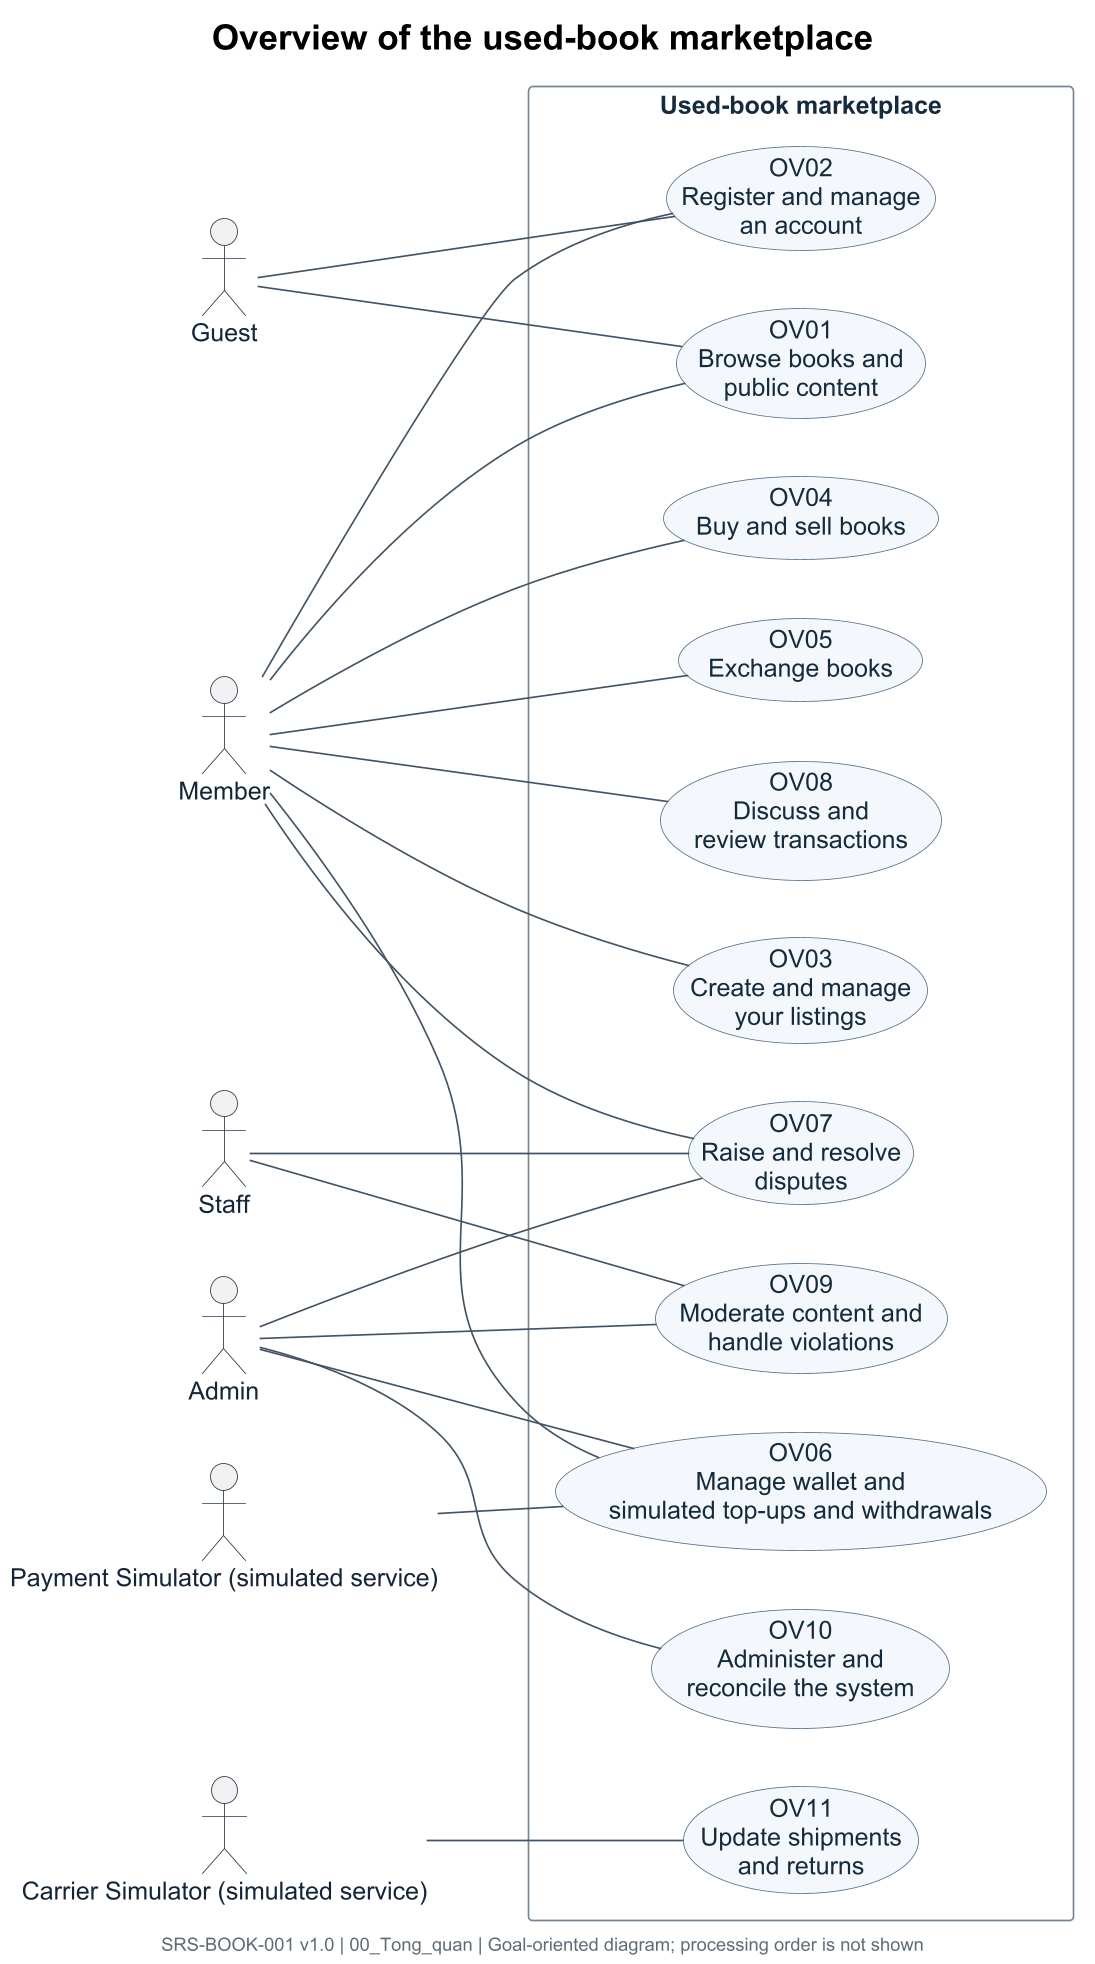

The diagram above was rendered by PlantUML. Its source (embedded in the PNG):
@startuml
left to right direction
skinparam defaultFontName Arial
skinparam defaultFontSize 15
skinparam dpi 160
skinparam shadowing false
skinparam backgroundColor white
skinparam ArrowColor #425365
skinparam ArrowThickness 1
skinparam ActorBorderColor #273748
skinparam ActorFontColor #162536
skinparam UsecaseBackgroundColor #F4F8FC
skinparam UsecaseBorderColor #54728C
skinparam UsecaseFontColor #152B3D
skinparam RectangleBorderColor #758594
skinparam RectangleBackgroundColor white
skinparam RectangleFontColor #152B3D
skinparam NoteBackgroundColor #FFFDF5
skinparam NoteBorderColor #C5B984
skinparam NoteFontSize 12
skinparam TitleFontSize 21
skinparam TitleFontColor black
skinparam FooterFontSize 11
skinparam FooterFontColor #5F6B76
skinparam nodesep 35
skinparam ranksep 70
hide stereotype

title Overview of the used-book marketplace
footer SRS-BOOK-001 v1.0 | 00_Tong_quan | Goal-oriented diagram; processing order is not shown
actor "Guest" as guest
actor "Member" as member
actor "Staff" as staff
actor "Admin" as admin
actor "Payment Simulator (simulated service)" as pay
actor "Carrier Simulator (simulated service)" as carrier
rectangle "Used-book marketplace" as PLATFORM {
  usecase "OV01\nBrowse books and\npublic content" as OV01
  usecase "OV02\nRegister and manage\nan account" as OV02
  usecase "OV03\nCreate and manage\nyour listings" as OV03
  usecase "OV04\nBuy and sell books" as OV04
  usecase "OV05\nExchange books" as OV05
  usecase "OV06\nManage wallet and\nsimulated top-ups and withdrawals" as OV06
  usecase "OV07\nRaise and resolve\ndisputes" as OV07
  usecase "OV08\nDiscuss and\nreview transactions" as OV08
  usecase "OV09\nModerate content and\nhandle violations" as OV09
  usecase "OV10\nAdminister and\nreconcile the system" as OV10
  usecase "OV11\nUpdate shipments\nand returns" as OV11
}
guest -- OV01
guest -- OV02
member -- OV01
member -- OV02
member -- OV03
member -- OV04
member -- OV05
member -- OV06
member -- OV07
member -- OV08
staff -- OV07
staff -- OV09
admin -- OV06
admin -- OV07
admin -- OV09
admin -- OV10
pay -- OV06
carrier -- OV11
@enduml